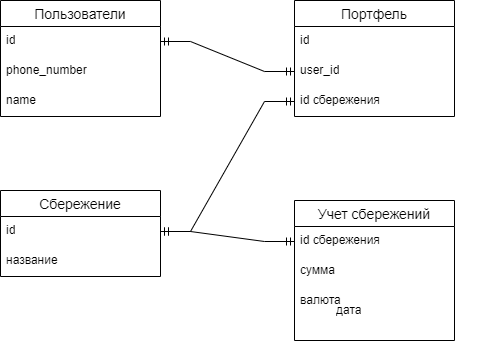

The diagram above was exported from draw.io. Its source (the exported page's mxGraphModel, read from the mxfile embedded in the PNG):
<mxGraphModel dx="864" dy="516" grid="1" gridSize="10" guides="1" tooltips="1" connect="1" arrows="1" fold="1" page="1" pageScale="1" pageWidth="827" pageHeight="1169" math="0" shadow="0">
  <root>
    <mxCell id="0" />
    <mxCell id="1" parent="0" />
    <mxCell id="t2vSOwJ3_PMH6XT8kQEL-37" value="Пользователи" style="swimlane;fontStyle=0;childLayout=stackLayout;horizontal=1;startSize=26;horizontalStack=0;resizeParent=1;resizeParentMax=0;resizeLast=0;collapsible=1;marginBottom=0;align=center;fontSize=14;" vertex="1" parent="1">
      <mxGeometry x="120" y="70" width="160" height="116" as="geometry" />
    </mxCell>
    <mxCell id="t2vSOwJ3_PMH6XT8kQEL-38" value="id&lt;br&gt;" style="text;strokeColor=none;fillColor=none;spacingLeft=4;spacingRight=4;overflow=hidden;rotatable=0;points=[[0,0.5],[1,0.5]];portConstraint=eastwest;fontSize=12;whiteSpace=wrap;html=1;" vertex="1" parent="t2vSOwJ3_PMH6XT8kQEL-37">
      <mxGeometry y="26" width="160" height="30" as="geometry" />
    </mxCell>
    <mxCell id="t2vSOwJ3_PMH6XT8kQEL-39" value="phone_number" style="text;strokeColor=none;fillColor=none;spacingLeft=4;spacingRight=4;overflow=hidden;rotatable=0;points=[[0,0.5],[1,0.5]];portConstraint=eastwest;fontSize=12;whiteSpace=wrap;html=1;" vertex="1" parent="t2vSOwJ3_PMH6XT8kQEL-37">
      <mxGeometry y="56" width="160" height="30" as="geometry" />
    </mxCell>
    <mxCell id="t2vSOwJ3_PMH6XT8kQEL-40" value="name&lt;br&gt;" style="text;strokeColor=none;fillColor=none;spacingLeft=4;spacingRight=4;overflow=hidden;rotatable=0;points=[[0,0.5],[1,0.5]];portConstraint=eastwest;fontSize=12;whiteSpace=wrap;html=1;" vertex="1" parent="t2vSOwJ3_PMH6XT8kQEL-37">
      <mxGeometry y="86" width="160" height="30" as="geometry" />
    </mxCell>
    <mxCell id="t2vSOwJ3_PMH6XT8kQEL-41" value="Портфель" style="swimlane;fontStyle=0;childLayout=stackLayout;horizontal=1;startSize=26;horizontalStack=0;resizeParent=1;resizeParentMax=0;resizeLast=0;collapsible=1;marginBottom=0;align=center;fontSize=14;" vertex="1" parent="1">
      <mxGeometry x="414" y="70" width="160" height="116" as="geometry" />
    </mxCell>
    <mxCell id="t2vSOwJ3_PMH6XT8kQEL-42" value="id" style="text;strokeColor=none;fillColor=none;spacingLeft=4;spacingRight=4;overflow=hidden;rotatable=0;points=[[0,0.5],[1,0.5]];portConstraint=eastwest;fontSize=12;whiteSpace=wrap;html=1;" vertex="1" parent="t2vSOwJ3_PMH6XT8kQEL-41">
      <mxGeometry y="26" width="160" height="30" as="geometry" />
    </mxCell>
    <mxCell id="t2vSOwJ3_PMH6XT8kQEL-43" value="user_id" style="text;strokeColor=none;fillColor=none;spacingLeft=4;spacingRight=4;overflow=hidden;rotatable=0;points=[[0,0.5],[1,0.5]];portConstraint=eastwest;fontSize=12;whiteSpace=wrap;html=1;" vertex="1" parent="t2vSOwJ3_PMH6XT8kQEL-41">
      <mxGeometry y="56" width="160" height="30" as="geometry" />
    </mxCell>
    <mxCell id="t2vSOwJ3_PMH6XT8kQEL-44" value="id сбережения" style="text;strokeColor=none;fillColor=none;spacingLeft=4;spacingRight=4;overflow=hidden;rotatable=0;points=[[0,0.5],[1,0.5]];portConstraint=eastwest;fontSize=12;whiteSpace=wrap;html=1;" vertex="1" parent="t2vSOwJ3_PMH6XT8kQEL-41">
      <mxGeometry y="86" width="160" height="30" as="geometry" />
    </mxCell>
    <mxCell id="t2vSOwJ3_PMH6XT8kQEL-45" value="Сбережение" style="swimlane;fontStyle=0;childLayout=stackLayout;horizontal=1;startSize=26;horizontalStack=0;resizeParent=1;resizeParentMax=0;resizeLast=0;collapsible=1;marginBottom=0;align=center;fontSize=14;" vertex="1" parent="1">
      <mxGeometry x="120" y="260" width="160" height="86" as="geometry" />
    </mxCell>
    <mxCell id="t2vSOwJ3_PMH6XT8kQEL-46" value="id" style="text;strokeColor=none;fillColor=none;spacingLeft=4;spacingRight=4;overflow=hidden;rotatable=0;points=[[0,0.5],[1,0.5]];portConstraint=eastwest;fontSize=12;whiteSpace=wrap;html=1;" vertex="1" parent="t2vSOwJ3_PMH6XT8kQEL-45">
      <mxGeometry y="26" width="160" height="30" as="geometry" />
    </mxCell>
    <mxCell id="t2vSOwJ3_PMH6XT8kQEL-47" value="название" style="text;strokeColor=none;fillColor=none;spacingLeft=4;spacingRight=4;overflow=hidden;rotatable=0;points=[[0,0.5],[1,0.5]];portConstraint=eastwest;fontSize=12;whiteSpace=wrap;html=1;" vertex="1" parent="t2vSOwJ3_PMH6XT8kQEL-45">
      <mxGeometry y="56" width="160" height="30" as="geometry" />
    </mxCell>
    <mxCell id="t2vSOwJ3_PMH6XT8kQEL-49" value="Учет сбережений" style="swimlane;fontStyle=0;childLayout=stackLayout;horizontal=1;startSize=26;horizontalStack=0;resizeParent=1;resizeParentMax=0;resizeLast=0;collapsible=1;marginBottom=0;align=center;fontSize=14;" vertex="1" parent="1">
      <mxGeometry x="414" y="270" width="160" height="140" as="geometry" />
    </mxCell>
    <mxCell id="t2vSOwJ3_PMH6XT8kQEL-50" value="id сбережения" style="text;strokeColor=none;fillColor=none;spacingLeft=4;spacingRight=4;overflow=hidden;rotatable=0;points=[[0,0.5],[1,0.5]];portConstraint=eastwest;fontSize=12;whiteSpace=wrap;html=1;" vertex="1" parent="t2vSOwJ3_PMH6XT8kQEL-49">
      <mxGeometry y="26" width="160" height="30" as="geometry" />
    </mxCell>
    <mxCell id="t2vSOwJ3_PMH6XT8kQEL-51" value="сумма&lt;br&gt;" style="text;strokeColor=none;fillColor=none;spacingLeft=4;spacingRight=4;overflow=hidden;rotatable=0;points=[[0,0.5],[1,0.5]];portConstraint=eastwest;fontSize=12;whiteSpace=wrap;html=1;" vertex="1" parent="t2vSOwJ3_PMH6XT8kQEL-49">
      <mxGeometry y="56" width="160" height="30" as="geometry" />
    </mxCell>
    <mxCell id="t2vSOwJ3_PMH6XT8kQEL-52" value="валюта" style="text;strokeColor=none;fillColor=none;spacingLeft=4;spacingRight=4;overflow=hidden;rotatable=0;points=[[0,0.5],[1,0.5]];portConstraint=eastwest;fontSize=12;whiteSpace=wrap;html=1;" vertex="1" parent="t2vSOwJ3_PMH6XT8kQEL-49">
      <mxGeometry y="86" width="160" height="54" as="geometry" />
    </mxCell>
    <mxCell id="t2vSOwJ3_PMH6XT8kQEL-53" value="дата" style="text;strokeColor=none;fillColor=none;spacingLeft=4;spacingRight=4;overflow=hidden;rotatable=0;points=[[0,0.5],[1,0.5]];portConstraint=eastwest;fontSize=12;whiteSpace=wrap;html=1;" vertex="1" parent="1">
      <mxGeometry x="450" y="366" width="160" height="30" as="geometry" />
    </mxCell>
    <mxCell id="t2vSOwJ3_PMH6XT8kQEL-54" value="" style="edgeStyle=entityRelationEdgeStyle;fontSize=12;html=1;endArrow=ERmandOne;startArrow=ERmandOne;rounded=0;entryX=0;entryY=0.5;entryDx=0;entryDy=0;" edge="1" parent="1" source="t2vSOwJ3_PMH6XT8kQEL-38" target="t2vSOwJ3_PMH6XT8kQEL-43">
      <mxGeometry width="100" height="100" relative="1" as="geometry">
        <mxPoint x="360" y="320" as="sourcePoint" />
        <mxPoint x="460" y="220" as="targetPoint" />
      </mxGeometry>
    </mxCell>
    <mxCell id="t2vSOwJ3_PMH6XT8kQEL-55" value="" style="edgeStyle=entityRelationEdgeStyle;fontSize=12;html=1;endArrow=ERmandOne;startArrow=ERmandOne;rounded=0;entryX=0;entryY=0.5;entryDx=0;entryDy=0;" edge="1" parent="1" source="t2vSOwJ3_PMH6XT8kQEL-46" target="t2vSOwJ3_PMH6XT8kQEL-44">
      <mxGeometry width="100" height="100" relative="1" as="geometry">
        <mxPoint x="360" y="320" as="sourcePoint" />
        <mxPoint x="460" y="220" as="targetPoint" />
      </mxGeometry>
    </mxCell>
    <mxCell id="t2vSOwJ3_PMH6XT8kQEL-56" value="" style="edgeStyle=entityRelationEdgeStyle;fontSize=12;html=1;endArrow=ERmandOne;startArrow=ERmandOne;rounded=0;exitX=1;exitY=0.5;exitDx=0;exitDy=0;" edge="1" parent="1" source="t2vSOwJ3_PMH6XT8kQEL-46" target="t2vSOwJ3_PMH6XT8kQEL-50">
      <mxGeometry width="100" height="100" relative="1" as="geometry">
        <mxPoint x="360" y="320" as="sourcePoint" />
        <mxPoint x="460" y="220" as="targetPoint" />
      </mxGeometry>
    </mxCell>
  </root>
</mxGraphModel>